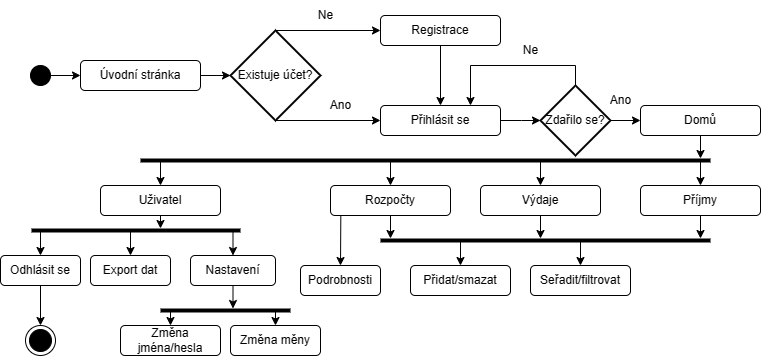

The diagram above was exported from draw.io. Its source (the exported page's mxGraphModel, read from the mxfile embedded in the PNG):
<mxGraphModel dx="1188" dy="661" grid="1" gridSize="10" guides="1" tooltips="1" connect="1" arrows="1" fold="1" page="1" pageScale="1" pageWidth="827" pageHeight="1169" math="0" shadow="0">
  <root>
    <mxCell id="WIyWlLk6GJQsqaUBKTNV-0" />
    <mxCell id="WIyWlLk6GJQsqaUBKTNV-1" parent="WIyWlLk6GJQsqaUBKTNV-0" />
    <mxCell id="8L5WhT_EoaB6iQSNoOkY-4" value="" style="ellipse;whiteSpace=wrap;html=1;aspect=fixed;fillColor=#000000;" vertex="1" parent="WIyWlLk6GJQsqaUBKTNV-1">
      <mxGeometry x="49" y="75" width="20" height="20" as="geometry" />
    </mxCell>
    <mxCell id="8L5WhT_EoaB6iQSNoOkY-5" value="Úvodní stránka" style="rounded=1;whiteSpace=wrap;html=1;fontSize=12;glass=0;strokeWidth=1;shadow=0;" vertex="1" parent="WIyWlLk6GJQsqaUBKTNV-1">
      <mxGeometry x="99" y="70" width="120" height="30" as="geometry" />
    </mxCell>
    <mxCell id="8L5WhT_EoaB6iQSNoOkY-6" value="" style="endArrow=classic;html=1;rounded=0;" edge="1" parent="WIyWlLk6GJQsqaUBKTNV-1" source="8L5WhT_EoaB6iQSNoOkY-4" target="8L5WhT_EoaB6iQSNoOkY-5">
      <mxGeometry width="50" height="50" relative="1" as="geometry">
        <mxPoint x="349" y="95" as="sourcePoint" />
        <mxPoint x="399" y="45" as="targetPoint" />
      </mxGeometry>
    </mxCell>
    <mxCell id="8L5WhT_EoaB6iQSNoOkY-12" value="Existuje účet?" style="strokeWidth=2;html=1;shape=mxgraph.flowchart.decision;whiteSpace=wrap;" vertex="1" parent="WIyWlLk6GJQsqaUBKTNV-1">
      <mxGeometry x="249" y="40" width="90" height="90" as="geometry" />
    </mxCell>
    <mxCell id="8L5WhT_EoaB6iQSNoOkY-14" value="" style="endArrow=classic;html=1;rounded=0;exitX=1;exitY=0.5;exitDx=0;exitDy=0;entryX=0;entryY=0.5;entryDx=0;entryDy=0;entryPerimeter=0;" edge="1" parent="WIyWlLk6GJQsqaUBKTNV-1" source="8L5WhT_EoaB6iQSNoOkY-5" target="8L5WhT_EoaB6iQSNoOkY-12">
      <mxGeometry width="50" height="50" relative="1" as="geometry">
        <mxPoint x="349" y="95" as="sourcePoint" />
        <mxPoint x="399" y="45" as="targetPoint" />
      </mxGeometry>
    </mxCell>
    <mxCell id="8L5WhT_EoaB6iQSNoOkY-16" value="" style="endArrow=classic;html=1;rounded=0;exitX=0.5;exitY=0;exitDx=0;exitDy=0;exitPerimeter=0;entryX=0;entryY=0.5;entryDx=0;entryDy=0;" edge="1" parent="WIyWlLk6GJQsqaUBKTNV-1" source="8L5WhT_EoaB6iQSNoOkY-12" target="8L5WhT_EoaB6iQSNoOkY-20">
      <mxGeometry width="50" height="50" relative="1" as="geometry">
        <mxPoint x="349" y="95" as="sourcePoint" />
        <mxPoint x="399" y="40" as="targetPoint" />
      </mxGeometry>
    </mxCell>
    <mxCell id="8L5WhT_EoaB6iQSNoOkY-17" value="" style="endArrow=classic;html=1;rounded=0;exitX=0.5;exitY=1;exitDx=0;exitDy=0;exitPerimeter=0;entryX=0;entryY=0.5;entryDx=0;entryDy=0;" edge="1" parent="WIyWlLk6GJQsqaUBKTNV-1" source="8L5WhT_EoaB6iQSNoOkY-12" target="8L5WhT_EoaB6iQSNoOkY-21">
      <mxGeometry width="50" height="50" relative="1" as="geometry">
        <mxPoint x="304" y="50" as="sourcePoint" />
        <mxPoint x="399" y="130" as="targetPoint" />
      </mxGeometry>
    </mxCell>
    <mxCell id="8L5WhT_EoaB6iQSNoOkY-18" value="Ne" style="text;html=1;align=center;verticalAlign=middle;resizable=0;points=[];autosize=1;strokeColor=none;fillColor=none;" vertex="1" parent="WIyWlLk6GJQsqaUBKTNV-1">
      <mxGeometry x="324" y="10" width="40" height="30" as="geometry" />
    </mxCell>
    <mxCell id="8L5WhT_EoaB6iQSNoOkY-19" value="Ano" style="text;html=1;align=center;verticalAlign=middle;resizable=0;points=[];autosize=1;strokeColor=none;fillColor=none;" vertex="1" parent="WIyWlLk6GJQsqaUBKTNV-1">
      <mxGeometry x="339" y="100" width="40" height="30" as="geometry" />
    </mxCell>
    <mxCell id="8L5WhT_EoaB6iQSNoOkY-20" value="Registrace" style="rounded=1;whiteSpace=wrap;html=1;fontSize=12;glass=0;strokeWidth=1;shadow=0;" vertex="1" parent="WIyWlLk6GJQsqaUBKTNV-1">
      <mxGeometry x="399" y="25" width="120" height="30" as="geometry" />
    </mxCell>
    <mxCell id="8L5WhT_EoaB6iQSNoOkY-21" value="Přihlásit se" style="rounded=1;whiteSpace=wrap;html=1;fontSize=12;glass=0;strokeWidth=1;shadow=0;" vertex="1" parent="WIyWlLk6GJQsqaUBKTNV-1">
      <mxGeometry x="399" y="115" width="120" height="30" as="geometry" />
    </mxCell>
    <mxCell id="8L5WhT_EoaB6iQSNoOkY-22" value="" style="endArrow=classic;html=1;rounded=0;entryX=0.5;entryY=0;entryDx=0;entryDy=0;exitX=0.5;exitY=1;exitDx=0;exitDy=0;" edge="1" parent="WIyWlLk6GJQsqaUBKTNV-1" source="8L5WhT_EoaB6iQSNoOkY-20" target="8L5WhT_EoaB6iQSNoOkY-21">
      <mxGeometry width="50" height="50" relative="1" as="geometry">
        <mxPoint x="499" y="95" as="sourcePoint" />
        <mxPoint x="509" y="165" as="targetPoint" />
      </mxGeometry>
    </mxCell>
    <mxCell id="8L5WhT_EoaB6iQSNoOkY-23" value="Domů" style="rounded=1;whiteSpace=wrap;html=1;fontSize=12;glass=0;strokeWidth=1;shadow=0;" vertex="1" parent="WIyWlLk6GJQsqaUBKTNV-1">
      <mxGeometry x="659" y="115" width="120" height="30" as="geometry" />
    </mxCell>
    <mxCell id="8L5WhT_EoaB6iQSNoOkY-24" value="" style="endArrow=classic;html=1;rounded=0;exitX=1;exitY=0.5;exitDx=0;exitDy=0;entryX=0;entryY=0.5;entryDx=0;entryDy=0;entryPerimeter=0;" edge="1" parent="WIyWlLk6GJQsqaUBKTNV-1" source="8L5WhT_EoaB6iQSNoOkY-21" target="8L5WhT_EoaB6iQSNoOkY-65">
      <mxGeometry width="50" height="50" relative="1" as="geometry">
        <mxPoint x="349" y="95" as="sourcePoint" />
        <mxPoint x="550" y="130" as="targetPoint" />
        <Array as="points">
          <mxPoint x="540" y="130" />
        </Array>
      </mxGeometry>
    </mxCell>
    <mxCell id="8L5WhT_EoaB6iQSNoOkY-26" value="" style="line;strokeWidth=4;html=1;perimeter=backbonePerimeter;points=[];outlineConnect=0;" vertex="1" parent="WIyWlLk6GJQsqaUBKTNV-1">
      <mxGeometry x="159" y="165" width="570" height="10" as="geometry" />
    </mxCell>
    <mxCell id="8L5WhT_EoaB6iQSNoOkY-27" value="" style="endArrow=classic;html=1;rounded=0;exitX=0.5;exitY=1;exitDx=0;exitDy=0;" edge="1" parent="WIyWlLk6GJQsqaUBKTNV-1" source="8L5WhT_EoaB6iQSNoOkY-23" target="8L5WhT_EoaB6iQSNoOkY-26">
      <mxGeometry width="50" height="50" relative="1" as="geometry">
        <mxPoint x="349" y="95" as="sourcePoint" />
        <mxPoint x="399" y="45" as="targetPoint" />
      </mxGeometry>
    </mxCell>
    <mxCell id="8L5WhT_EoaB6iQSNoOkY-28" value="Rozpočty" style="rounded=1;whiteSpace=wrap;html=1;fontSize=12;glass=0;strokeWidth=1;shadow=0;" vertex="1" parent="WIyWlLk6GJQsqaUBKTNV-1">
      <mxGeometry x="349" y="195" width="120" height="30" as="geometry" />
    </mxCell>
    <mxCell id="8L5WhT_EoaB6iQSNoOkY-29" value="Výdaje" style="rounded=1;whiteSpace=wrap;html=1;fontSize=12;glass=0;strokeWidth=1;shadow=0;" vertex="1" parent="WIyWlLk6GJQsqaUBKTNV-1">
      <mxGeometry x="499" y="195" width="120" height="30" as="geometry" />
    </mxCell>
    <mxCell id="8L5WhT_EoaB6iQSNoOkY-30" value="Příjmy" style="rounded=1;whiteSpace=wrap;html=1;fontSize=12;glass=0;strokeWidth=1;shadow=0;" vertex="1" parent="WIyWlLk6GJQsqaUBKTNV-1">
      <mxGeometry x="659" y="195" width="120" height="30" as="geometry" />
    </mxCell>
    <mxCell id="8L5WhT_EoaB6iQSNoOkY-31" value="Uživatel" style="rounded=1;whiteSpace=wrap;html=1;fontSize=12;glass=0;strokeWidth=1;shadow=0;" vertex="1" parent="WIyWlLk6GJQsqaUBKTNV-1">
      <mxGeometry x="119" y="195" width="120" height="30" as="geometry" />
    </mxCell>
    <mxCell id="8L5WhT_EoaB6iQSNoOkY-32" value="" style="endArrow=classic;html=1;rounded=0;entryX=0.5;entryY=0;entryDx=0;entryDy=0;" edge="1" parent="WIyWlLk6GJQsqaUBKTNV-1" source="8L5WhT_EoaB6iQSNoOkY-26" target="8L5WhT_EoaB6iQSNoOkY-28">
      <mxGeometry width="50" height="50" relative="1" as="geometry">
        <mxPoint x="349" y="95" as="sourcePoint" />
        <mxPoint x="399" y="45" as="targetPoint" />
      </mxGeometry>
    </mxCell>
    <mxCell id="8L5WhT_EoaB6iQSNoOkY-33" value="" style="endArrow=classic;html=1;rounded=0;entryX=0.5;entryY=0;entryDx=0;entryDy=0;" edge="1" parent="WIyWlLk6GJQsqaUBKTNV-1" source="8L5WhT_EoaB6iQSNoOkY-26" target="8L5WhT_EoaB6iQSNoOkY-31">
      <mxGeometry width="50" height="50" relative="1" as="geometry">
        <mxPoint x="349" y="95" as="sourcePoint" />
        <mxPoint x="399" y="45" as="targetPoint" />
      </mxGeometry>
    </mxCell>
    <mxCell id="8L5WhT_EoaB6iQSNoOkY-34" value="" style="endArrow=classic;html=1;rounded=0;entryX=0.5;entryY=0;entryDx=0;entryDy=0;" edge="1" parent="WIyWlLk6GJQsqaUBKTNV-1" source="8L5WhT_EoaB6iQSNoOkY-26" target="8L5WhT_EoaB6iQSNoOkY-29">
      <mxGeometry width="50" height="50" relative="1" as="geometry">
        <mxPoint x="349" y="95" as="sourcePoint" />
        <mxPoint x="399" y="45" as="targetPoint" />
      </mxGeometry>
    </mxCell>
    <mxCell id="8L5WhT_EoaB6iQSNoOkY-35" value="" style="endArrow=classic;html=1;rounded=0;entryX=0.5;entryY=0;entryDx=0;entryDy=0;" edge="1" parent="WIyWlLk6GJQsqaUBKTNV-1" source="8L5WhT_EoaB6iQSNoOkY-26" target="8L5WhT_EoaB6iQSNoOkY-30">
      <mxGeometry width="50" height="50" relative="1" as="geometry">
        <mxPoint x="349" y="95" as="sourcePoint" />
        <mxPoint x="399" y="45" as="targetPoint" />
      </mxGeometry>
    </mxCell>
    <mxCell id="8L5WhT_EoaB6iQSNoOkY-36" value="Přidat/smazat" style="whiteSpace=wrap;html=1;rounded=1;" vertex="1" parent="WIyWlLk6GJQsqaUBKTNV-1">
      <mxGeometry x="429" y="275" width="100" height="30" as="geometry" />
    </mxCell>
    <mxCell id="8L5WhT_EoaB6iQSNoOkY-37" value="Seřadit/filtrovat" style="whiteSpace=wrap;html=1;rounded=1;" vertex="1" parent="WIyWlLk6GJQsqaUBKTNV-1">
      <mxGeometry x="549" y="275" width="100" height="30" as="geometry" />
    </mxCell>
    <mxCell id="8L5WhT_EoaB6iQSNoOkY-38" value="" style="line;strokeWidth=4;html=1;perimeter=backbonePerimeter;points=[];outlineConnect=0;" vertex="1" parent="WIyWlLk6GJQsqaUBKTNV-1">
      <mxGeometry x="399" y="245" width="330" height="10" as="geometry" />
    </mxCell>
    <mxCell id="8L5WhT_EoaB6iQSNoOkY-39" value="" style="endArrow=classic;html=1;rounded=0;exitX=0.5;exitY=1;exitDx=0;exitDy=0;" edge="1" parent="WIyWlLk6GJQsqaUBKTNV-1" source="8L5WhT_EoaB6iQSNoOkY-28" target="8L5WhT_EoaB6iQSNoOkY-38">
      <mxGeometry width="50" height="50" relative="1" as="geometry">
        <mxPoint x="349" y="95" as="sourcePoint" />
        <mxPoint x="399" y="45" as="targetPoint" />
      </mxGeometry>
    </mxCell>
    <mxCell id="8L5WhT_EoaB6iQSNoOkY-40" value="" style="endArrow=classic;html=1;rounded=0;exitX=0.5;exitY=1;exitDx=0;exitDy=0;" edge="1" parent="WIyWlLk6GJQsqaUBKTNV-1" source="8L5WhT_EoaB6iQSNoOkY-29" target="8L5WhT_EoaB6iQSNoOkY-38">
      <mxGeometry width="50" height="50" relative="1" as="geometry">
        <mxPoint x="349" y="95" as="sourcePoint" />
        <mxPoint x="399" y="45" as="targetPoint" />
      </mxGeometry>
    </mxCell>
    <mxCell id="8L5WhT_EoaB6iQSNoOkY-41" value="" style="endArrow=classic;html=1;rounded=0;exitX=0.5;exitY=1;exitDx=0;exitDy=0;" edge="1" parent="WIyWlLk6GJQsqaUBKTNV-1" source="8L5WhT_EoaB6iQSNoOkY-30" target="8L5WhT_EoaB6iQSNoOkY-38">
      <mxGeometry width="50" height="50" relative="1" as="geometry">
        <mxPoint x="349" y="95" as="sourcePoint" />
        <mxPoint x="399" y="45" as="targetPoint" />
      </mxGeometry>
    </mxCell>
    <mxCell id="8L5WhT_EoaB6iQSNoOkY-42" value="" style="endArrow=classic;html=1;rounded=0;entryX=0.5;entryY=0;entryDx=0;entryDy=0;" edge="1" parent="WIyWlLk6GJQsqaUBKTNV-1" source="8L5WhT_EoaB6iQSNoOkY-38" target="8L5WhT_EoaB6iQSNoOkY-36">
      <mxGeometry width="50" height="50" relative="1" as="geometry">
        <mxPoint x="349" y="95" as="sourcePoint" />
        <mxPoint x="399" y="45" as="targetPoint" />
      </mxGeometry>
    </mxCell>
    <mxCell id="8L5WhT_EoaB6iQSNoOkY-43" value="" style="endArrow=classic;html=1;rounded=0;entryX=0.5;entryY=0;entryDx=0;entryDy=0;" edge="1" parent="WIyWlLk6GJQsqaUBKTNV-1" source="8L5WhT_EoaB6iQSNoOkY-38" target="8L5WhT_EoaB6iQSNoOkY-37">
      <mxGeometry width="50" height="50" relative="1" as="geometry">
        <mxPoint x="349" y="95" as="sourcePoint" />
        <mxPoint x="399" y="45" as="targetPoint" />
      </mxGeometry>
    </mxCell>
    <mxCell id="8L5WhT_EoaB6iQSNoOkY-44" value="Podrobnosti" style="whiteSpace=wrap;html=1;rounded=1;" vertex="1" parent="WIyWlLk6GJQsqaUBKTNV-1">
      <mxGeometry x="319" y="275" width="80" height="30" as="geometry" />
    </mxCell>
    <mxCell id="8L5WhT_EoaB6iQSNoOkY-45" value="" style="endArrow=classic;html=1;rounded=0;exitX=0.086;exitY=0.994;exitDx=0;exitDy=0;entryX=0.5;entryY=0;entryDx=0;entryDy=0;exitPerimeter=0;" edge="1" parent="WIyWlLk6GJQsqaUBKTNV-1" source="8L5WhT_EoaB6iQSNoOkY-28" target="8L5WhT_EoaB6iQSNoOkY-44">
      <mxGeometry width="50" height="50" relative="1" as="geometry">
        <mxPoint x="349" y="95" as="sourcePoint" />
        <mxPoint x="399" y="45" as="targetPoint" />
      </mxGeometry>
    </mxCell>
    <mxCell id="8L5WhT_EoaB6iQSNoOkY-46" value="Export dat" style="whiteSpace=wrap;html=1;rounded=1;" vertex="1" parent="WIyWlLk6GJQsqaUBKTNV-1">
      <mxGeometry x="109" y="265" width="80" height="30" as="geometry" />
    </mxCell>
    <mxCell id="8L5WhT_EoaB6iQSNoOkY-58" style="edgeStyle=orthogonalEdgeStyle;rounded=0;orthogonalLoop=1;jettySize=auto;html=1;exitX=0.5;exitY=1;exitDx=0;exitDy=0;" edge="1" parent="WIyWlLk6GJQsqaUBKTNV-1" source="8L5WhT_EoaB6iQSNoOkY-48" target="8L5WhT_EoaB6iQSNoOkY-54">
      <mxGeometry relative="1" as="geometry">
        <Array as="points">
          <mxPoint x="252" y="325" />
          <mxPoint x="252" y="325" />
        </Array>
      </mxGeometry>
    </mxCell>
    <mxCell id="8L5WhT_EoaB6iQSNoOkY-48" value="Nastavení" style="rounded=1;whiteSpace=wrap;html=1;fontSize=12;glass=0;strokeWidth=1;shadow=0;" vertex="1" parent="WIyWlLk6GJQsqaUBKTNV-1">
      <mxGeometry x="209" y="265" width="85" height="30" as="geometry" />
    </mxCell>
    <mxCell id="8L5WhT_EoaB6iQSNoOkY-50" value="Změna jména/hesla" style="whiteSpace=wrap;html=1;rounded=1;" vertex="1" parent="WIyWlLk6GJQsqaUBKTNV-1">
      <mxGeometry x="139" y="335" width="100" height="30" as="geometry" />
    </mxCell>
    <mxCell id="8L5WhT_EoaB6iQSNoOkY-51" value="Změna měny" style="whiteSpace=wrap;html=1;rounded=1;shadow=0;glass=0;strokeColor=default;strokeWidth=1;align=center;verticalAlign=middle;fontFamily=Helvetica;fontSize=12;fontColor=default;fillColor=default;" vertex="1" parent="WIyWlLk6GJQsqaUBKTNV-1">
      <mxGeometry x="249" y="335" width="90" height="30" as="geometry" />
    </mxCell>
    <mxCell id="8L5WhT_EoaB6iQSNoOkY-54" value="" style="line;strokeWidth=4;html=1;perimeter=backbonePerimeter;points=[];outlineConnect=0;" vertex="1" parent="WIyWlLk6GJQsqaUBKTNV-1">
      <mxGeometry x="179" y="315" width="130" height="10" as="geometry" />
    </mxCell>
    <mxCell id="8L5WhT_EoaB6iQSNoOkY-57" value="" style="line;strokeWidth=4;html=1;perimeter=backbonePerimeter;points=[];outlineConnect=0;" vertex="1" parent="WIyWlLk6GJQsqaUBKTNV-1">
      <mxGeometry x="50" y="235" width="209" height="10" as="geometry" />
    </mxCell>
    <mxCell id="8L5WhT_EoaB6iQSNoOkY-60" value="" style="endArrow=classic;html=1;rounded=0;entryX=0.5;entryY=0;entryDx=0;entryDy=0;" edge="1" parent="WIyWlLk6GJQsqaUBKTNV-1" source="8L5WhT_EoaB6iQSNoOkY-54" target="8L5WhT_EoaB6iQSNoOkY-51">
      <mxGeometry width="50" height="50" relative="1" as="geometry">
        <mxPoint x="349" y="195" as="sourcePoint" />
        <mxPoint x="399" y="145" as="targetPoint" />
      </mxGeometry>
    </mxCell>
    <mxCell id="8L5WhT_EoaB6iQSNoOkY-61" value="" style="endArrow=classic;html=1;rounded=0;entryX=0.5;entryY=0;entryDx=0;entryDy=0;" edge="1" parent="WIyWlLk6GJQsqaUBKTNV-1" source="8L5WhT_EoaB6iQSNoOkY-54" target="8L5WhT_EoaB6iQSNoOkY-50">
      <mxGeometry width="50" height="50" relative="1" as="geometry">
        <mxPoint x="349" y="195" as="sourcePoint" />
        <mxPoint x="399" y="145" as="targetPoint" />
      </mxGeometry>
    </mxCell>
    <mxCell id="8L5WhT_EoaB6iQSNoOkY-62" value="" style="endArrow=classic;html=1;rounded=0;exitX=0.5;exitY=1;exitDx=0;exitDy=0;" edge="1" parent="WIyWlLk6GJQsqaUBKTNV-1" source="8L5WhT_EoaB6iQSNoOkY-31" target="8L5WhT_EoaB6iQSNoOkY-57">
      <mxGeometry width="50" height="50" relative="1" as="geometry">
        <mxPoint x="349" y="195" as="sourcePoint" />
        <mxPoint x="399" y="145" as="targetPoint" />
      </mxGeometry>
    </mxCell>
    <mxCell id="8L5WhT_EoaB6iQSNoOkY-63" value="" style="endArrow=classic;html=1;rounded=0;entryX=0.5;entryY=0;entryDx=0;entryDy=0;" edge="1" parent="WIyWlLk6GJQsqaUBKTNV-1" source="8L5WhT_EoaB6iQSNoOkY-57" target="8L5WhT_EoaB6iQSNoOkY-46">
      <mxGeometry width="50" height="50" relative="1" as="geometry">
        <mxPoint x="349" y="195" as="sourcePoint" />
        <mxPoint x="399" y="145" as="targetPoint" />
      </mxGeometry>
    </mxCell>
    <mxCell id="8L5WhT_EoaB6iQSNoOkY-64" value="" style="endArrow=classic;html=1;rounded=0;entryX=0.5;entryY=0;entryDx=0;entryDy=0;" edge="1" parent="WIyWlLk6GJQsqaUBKTNV-1" source="8L5WhT_EoaB6iQSNoOkY-57" target="8L5WhT_EoaB6iQSNoOkY-48">
      <mxGeometry width="50" height="50" relative="1" as="geometry">
        <mxPoint x="349" y="195" as="sourcePoint" />
        <mxPoint x="399" y="145" as="targetPoint" />
      </mxGeometry>
    </mxCell>
    <mxCell id="8L5WhT_EoaB6iQSNoOkY-67" style="edgeStyle=orthogonalEdgeStyle;rounded=0;orthogonalLoop=1;jettySize=auto;html=1;exitX=1;exitY=0.5;exitDx=0;exitDy=0;exitPerimeter=0;entryX=0;entryY=0.5;entryDx=0;entryDy=0;" edge="1" parent="WIyWlLk6GJQsqaUBKTNV-1" source="8L5WhT_EoaB6iQSNoOkY-65" target="8L5WhT_EoaB6iQSNoOkY-23">
      <mxGeometry relative="1" as="geometry" />
    </mxCell>
    <mxCell id="8L5WhT_EoaB6iQSNoOkY-69" style="edgeStyle=orthogonalEdgeStyle;rounded=0;orthogonalLoop=1;jettySize=auto;html=1;exitX=0.5;exitY=0;exitDx=0;exitDy=0;exitPerimeter=0;entryX=0.75;entryY=0;entryDx=0;entryDy=0;" edge="1" parent="WIyWlLk6GJQsqaUBKTNV-1" source="8L5WhT_EoaB6iQSNoOkY-65" target="8L5WhT_EoaB6iQSNoOkY-21">
      <mxGeometry relative="1" as="geometry" />
    </mxCell>
    <mxCell id="8L5WhT_EoaB6iQSNoOkY-65" value="Zdařilo se?" style="strokeWidth=2;html=1;shape=mxgraph.flowchart.decision;whiteSpace=wrap;" vertex="1" parent="WIyWlLk6GJQsqaUBKTNV-1">
      <mxGeometry x="559" y="95" width="70" height="70" as="geometry" />
    </mxCell>
    <mxCell id="8L5WhT_EoaB6iQSNoOkY-68" value="Ano" style="text;html=1;align=center;verticalAlign=middle;resizable=0;points=[];autosize=1;strokeColor=none;fillColor=none;" vertex="1" parent="WIyWlLk6GJQsqaUBKTNV-1">
      <mxGeometry x="619" y="95" width="40" height="30" as="geometry" />
    </mxCell>
    <mxCell id="8L5WhT_EoaB6iQSNoOkY-70" value="Ne" style="text;html=1;align=center;verticalAlign=middle;resizable=0;points=[];autosize=1;strokeColor=none;fillColor=none;" vertex="1" parent="WIyWlLk6GJQsqaUBKTNV-1">
      <mxGeometry x="529" y="45" width="40" height="30" as="geometry" />
    </mxCell>
    <mxCell id="8L5WhT_EoaB6iQSNoOkY-71" value="" style="ellipse;html=1;shape=endState;fillColor=#000000;strokeColor=#000000;" vertex="1" parent="WIyWlLk6GJQsqaUBKTNV-1">
      <mxGeometry x="44" y="335" width="30" height="30" as="geometry" />
    </mxCell>
    <mxCell id="8L5WhT_EoaB6iQSNoOkY-74" style="edgeStyle=orthogonalEdgeStyle;rounded=0;orthogonalLoop=1;jettySize=auto;html=1;exitX=0.5;exitY=1;exitDx=0;exitDy=0;entryX=0.5;entryY=0;entryDx=0;entryDy=0;" edge="1" parent="WIyWlLk6GJQsqaUBKTNV-1" source="8L5WhT_EoaB6iQSNoOkY-72" target="8L5WhT_EoaB6iQSNoOkY-71">
      <mxGeometry relative="1" as="geometry" />
    </mxCell>
    <mxCell id="8L5WhT_EoaB6iQSNoOkY-72" value="Odhlásit se" style="whiteSpace=wrap;html=1;rounded=1;" vertex="1" parent="WIyWlLk6GJQsqaUBKTNV-1">
      <mxGeometry x="19" y="265" width="80" height="30" as="geometry" />
    </mxCell>
    <mxCell id="8L5WhT_EoaB6iQSNoOkY-73" value="" style="endArrow=classic;html=1;rounded=0;entryX=0.5;entryY=0;entryDx=0;entryDy=0;" edge="1" parent="WIyWlLk6GJQsqaUBKTNV-1" source="8L5WhT_EoaB6iQSNoOkY-57" target="8L5WhT_EoaB6iQSNoOkY-72">
      <mxGeometry width="50" height="50" relative="1" as="geometry">
        <mxPoint x="-67" y="264.99666666666684" as="sourcePoint" />
        <mxPoint x="74" y="263.83" as="targetPoint" />
      </mxGeometry>
    </mxCell>
  </root>
</mxGraphModel>